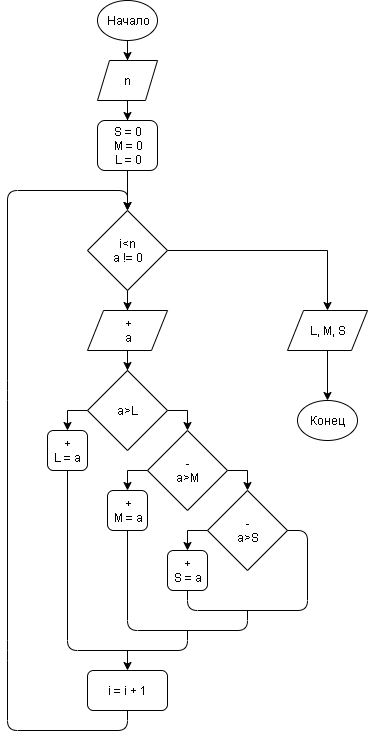

The diagram above was exported from draw.io. Its source (the exported page's mxGraphModel, read from the mxfile embedded in the PNG):
<mxGraphModel dx="1024" dy="566" grid="1" gridSize="10" guides="1" tooltips="1" connect="1" arrows="1" fold="1" page="1" pageScale="1" pageWidth="2000" pageHeight="3000" math="0" shadow="0">
  <root>
    <mxCell id="0" />
    <mxCell id="1" parent="0" />
    <mxCell id="ighuYlIpOkjBIZ17v1Wk-6" style="edgeStyle=orthogonalEdgeStyle;rounded=0;orthogonalLoop=1;jettySize=auto;html=1;entryX=0.5;entryY=0;entryDx=0;entryDy=0;" edge="1" parent="1" source="ighuYlIpOkjBIZ17v1Wk-1" target="ighuYlIpOkjBIZ17v1Wk-2">
      <mxGeometry relative="1" as="geometry" />
    </mxCell>
    <mxCell id="ighuYlIpOkjBIZ17v1Wk-1" value="Начало" style="ellipse;whiteSpace=wrap;html=1;" vertex="1" parent="1">
      <mxGeometry x="410" y="150" width="60" height="40" as="geometry" />
    </mxCell>
    <mxCell id="ighuYlIpOkjBIZ17v1Wk-7" style="edgeStyle=orthogonalEdgeStyle;rounded=0;orthogonalLoop=1;jettySize=auto;html=1;entryX=0.5;entryY=0;entryDx=0;entryDy=0;" edge="1" parent="1" source="ighuYlIpOkjBIZ17v1Wk-2" target="ighuYlIpOkjBIZ17v1Wk-3">
      <mxGeometry relative="1" as="geometry" />
    </mxCell>
    <mxCell id="ighuYlIpOkjBIZ17v1Wk-2" value="n" style="shape=parallelogram;perimeter=parallelogramPerimeter;whiteSpace=wrap;html=1;" vertex="1" parent="1">
      <mxGeometry x="410" y="210" width="60" height="40" as="geometry" />
    </mxCell>
    <mxCell id="ighuYlIpOkjBIZ17v1Wk-8" style="edgeStyle=orthogonalEdgeStyle;rounded=0;orthogonalLoop=1;jettySize=auto;html=1;entryX=0.5;entryY=0;entryDx=0;entryDy=0;" edge="1" parent="1" source="ighuYlIpOkjBIZ17v1Wk-3" target="ighuYlIpOkjBIZ17v1Wk-4">
      <mxGeometry relative="1" as="geometry" />
    </mxCell>
    <mxCell id="ighuYlIpOkjBIZ17v1Wk-3" value="S = 0&lt;br&gt;M = 0&lt;br&gt;L = 0" style="rounded=1;whiteSpace=wrap;html=1;" vertex="1" parent="1">
      <mxGeometry x="410" y="270" width="60" height="50" as="geometry" />
    </mxCell>
    <mxCell id="ighuYlIpOkjBIZ17v1Wk-9" style="edgeStyle=orthogonalEdgeStyle;rounded=0;orthogonalLoop=1;jettySize=auto;html=1;entryX=0.5;entryY=0;entryDx=0;entryDy=0;" edge="1" parent="1" source="ighuYlIpOkjBIZ17v1Wk-4" target="ighuYlIpOkjBIZ17v1Wk-5">
      <mxGeometry relative="1" as="geometry" />
    </mxCell>
    <mxCell id="ighuYlIpOkjBIZ17v1Wk-32" style="edgeStyle=orthogonalEdgeStyle;rounded=0;orthogonalLoop=1;jettySize=auto;html=1;entryX=0.5;entryY=0;entryDx=0;entryDy=0;" edge="1" parent="1" source="ighuYlIpOkjBIZ17v1Wk-4" target="ighuYlIpOkjBIZ17v1Wk-31">
      <mxGeometry relative="1" as="geometry" />
    </mxCell>
    <mxCell id="ighuYlIpOkjBIZ17v1Wk-4" value="i&amp;lt;n&lt;br&gt;a != 0" style="rhombus;whiteSpace=wrap;html=1;" vertex="1" parent="1">
      <mxGeometry x="400" y="360" width="80" height="80" as="geometry" />
    </mxCell>
    <mxCell id="ighuYlIpOkjBIZ17v1Wk-11" style="edgeStyle=orthogonalEdgeStyle;rounded=0;orthogonalLoop=1;jettySize=auto;html=1;entryX=0.5;entryY=0;entryDx=0;entryDy=0;" edge="1" parent="1" source="ighuYlIpOkjBIZ17v1Wk-5" target="ighuYlIpOkjBIZ17v1Wk-10">
      <mxGeometry relative="1" as="geometry" />
    </mxCell>
    <mxCell id="ighuYlIpOkjBIZ17v1Wk-5" value="+&lt;br&gt;a" style="shape=parallelogram;perimeter=parallelogramPerimeter;whiteSpace=wrap;html=1;" vertex="1" parent="1">
      <mxGeometry x="400" y="460" width="80" height="40" as="geometry" />
    </mxCell>
    <mxCell id="ighuYlIpOkjBIZ17v1Wk-13" style="edgeStyle=orthogonalEdgeStyle;rounded=0;orthogonalLoop=1;jettySize=auto;html=1;entryX=0.5;entryY=0;entryDx=0;entryDy=0;" edge="1" parent="1" source="ighuYlIpOkjBIZ17v1Wk-10" target="ighuYlIpOkjBIZ17v1Wk-12">
      <mxGeometry relative="1" as="geometry">
        <Array as="points">
          <mxPoint x="500" y="560" />
        </Array>
      </mxGeometry>
    </mxCell>
    <mxCell id="ighuYlIpOkjBIZ17v1Wk-17" style="edgeStyle=orthogonalEdgeStyle;rounded=0;orthogonalLoop=1;jettySize=auto;html=1;entryX=0.5;entryY=0;entryDx=0;entryDy=0;" edge="1" parent="1" source="ighuYlIpOkjBIZ17v1Wk-10" target="ighuYlIpOkjBIZ17v1Wk-16">
      <mxGeometry relative="1" as="geometry">
        <Array as="points">
          <mxPoint x="380" y="560" />
        </Array>
      </mxGeometry>
    </mxCell>
    <mxCell id="ighuYlIpOkjBIZ17v1Wk-10" value="a&amp;gt;L" style="rhombus;whiteSpace=wrap;html=1;" vertex="1" parent="1">
      <mxGeometry x="400" y="520" width="80" height="80" as="geometry" />
    </mxCell>
    <mxCell id="ighuYlIpOkjBIZ17v1Wk-15" style="edgeStyle=orthogonalEdgeStyle;rounded=0;orthogonalLoop=1;jettySize=auto;html=1;entryX=0.5;entryY=0;entryDx=0;entryDy=0;" edge="1" parent="1" source="ighuYlIpOkjBIZ17v1Wk-12" target="ighuYlIpOkjBIZ17v1Wk-14">
      <mxGeometry relative="1" as="geometry">
        <Array as="points">
          <mxPoint x="560" y="620" />
        </Array>
      </mxGeometry>
    </mxCell>
    <mxCell id="ighuYlIpOkjBIZ17v1Wk-19" style="edgeStyle=orthogonalEdgeStyle;rounded=0;orthogonalLoop=1;jettySize=auto;html=1;entryX=0.5;entryY=0;entryDx=0;entryDy=0;exitX=0;exitY=0.5;exitDx=0;exitDy=0;" edge="1" parent="1" source="ighuYlIpOkjBIZ17v1Wk-12" target="ighuYlIpOkjBIZ17v1Wk-18">
      <mxGeometry relative="1" as="geometry">
        <Array as="points">
          <mxPoint x="440" y="620" />
        </Array>
      </mxGeometry>
    </mxCell>
    <mxCell id="ighuYlIpOkjBIZ17v1Wk-12" value="-&lt;br&gt;a&amp;gt;M" style="rhombus;whiteSpace=wrap;html=1;" vertex="1" parent="1">
      <mxGeometry x="460" y="580" width="80" height="80" as="geometry" />
    </mxCell>
    <mxCell id="ighuYlIpOkjBIZ17v1Wk-21" style="edgeStyle=orthogonalEdgeStyle;rounded=0;orthogonalLoop=1;jettySize=auto;html=1;entryX=0.5;entryY=0;entryDx=0;entryDy=0;" edge="1" parent="1" source="ighuYlIpOkjBIZ17v1Wk-14" target="ighuYlIpOkjBIZ17v1Wk-20">
      <mxGeometry relative="1" as="geometry">
        <Array as="points">
          <mxPoint x="520" y="680" />
          <mxPoint x="520" y="680" />
        </Array>
      </mxGeometry>
    </mxCell>
    <mxCell id="ighuYlIpOkjBIZ17v1Wk-14" value="-&lt;br&gt;a&amp;gt;S" style="rhombus;whiteSpace=wrap;html=1;" vertex="1" parent="1">
      <mxGeometry x="520" y="640" width="80" height="80" as="geometry" />
    </mxCell>
    <mxCell id="ighuYlIpOkjBIZ17v1Wk-16" value="+&lt;br&gt;L = a" style="rounded=1;whiteSpace=wrap;html=1;" vertex="1" parent="1">
      <mxGeometry x="360" y="580" width="40" height="40" as="geometry" />
    </mxCell>
    <mxCell id="ighuYlIpOkjBIZ17v1Wk-18" value="+&lt;br&gt;M = a" style="rounded=1;whiteSpace=wrap;html=1;" vertex="1" parent="1">
      <mxGeometry x="420" y="640" width="40" height="40" as="geometry" />
    </mxCell>
    <mxCell id="ighuYlIpOkjBIZ17v1Wk-20" value="+&lt;br&gt;S = a" style="rounded=1;whiteSpace=wrap;html=1;" vertex="1" parent="1">
      <mxGeometry x="480" y="700" width="40" height="40" as="geometry" />
    </mxCell>
    <mxCell id="ighuYlIpOkjBIZ17v1Wk-23" value="" style="endArrow=none;html=1;entryX=1;entryY=0.5;entryDx=0;entryDy=0;exitX=0.5;exitY=1;exitDx=0;exitDy=0;" edge="1" parent="1" source="ighuYlIpOkjBIZ17v1Wk-20" target="ighuYlIpOkjBIZ17v1Wk-14">
      <mxGeometry width="50" height="50" relative="1" as="geometry">
        <mxPoint x="600" y="880" as="sourcePoint" />
        <mxPoint x="390" y="860" as="targetPoint" />
        <Array as="points">
          <mxPoint x="500" y="760" />
          <mxPoint x="620" y="760" />
          <mxPoint x="620" y="680" />
        </Array>
      </mxGeometry>
    </mxCell>
    <mxCell id="ighuYlIpOkjBIZ17v1Wk-24" value="" style="endArrow=none;html=1;entryX=0.5;entryY=1;entryDx=0;entryDy=0;" edge="1" parent="1" target="ighuYlIpOkjBIZ17v1Wk-18">
      <mxGeometry width="50" height="50" relative="1" as="geometry">
        <mxPoint x="560" y="760" as="sourcePoint" />
        <mxPoint x="390" y="900" as="targetPoint" />
        <Array as="points">
          <mxPoint x="560" y="780" />
          <mxPoint x="440" y="780" />
        </Array>
      </mxGeometry>
    </mxCell>
    <mxCell id="ighuYlIpOkjBIZ17v1Wk-25" value="" style="endArrow=none;html=1;entryX=0.5;entryY=1;entryDx=0;entryDy=0;" edge="1" parent="1" target="ighuYlIpOkjBIZ17v1Wk-16">
      <mxGeometry width="50" height="50" relative="1" as="geometry">
        <mxPoint x="500" y="780" as="sourcePoint" />
        <mxPoint x="390" y="940" as="targetPoint" />
        <Array as="points">
          <mxPoint x="500" y="800" />
          <mxPoint x="380" y="800" />
        </Array>
      </mxGeometry>
    </mxCell>
    <mxCell id="ighuYlIpOkjBIZ17v1Wk-26" value="i = i + 1" style="rounded=1;whiteSpace=wrap;html=1;" vertex="1" parent="1">
      <mxGeometry x="400" y="820" width="80" height="40" as="geometry" />
    </mxCell>
    <mxCell id="ighuYlIpOkjBIZ17v1Wk-28" value="" style="endArrow=classic;html=1;entryX=0.5;entryY=0;entryDx=0;entryDy=0;" edge="1" parent="1" target="ighuYlIpOkjBIZ17v1Wk-26">
      <mxGeometry width="50" height="50" relative="1" as="geometry">
        <mxPoint x="440" y="800" as="sourcePoint" />
        <mxPoint x="390" y="1100" as="targetPoint" />
      </mxGeometry>
    </mxCell>
    <mxCell id="ighuYlIpOkjBIZ17v1Wk-29" value="" style="endArrow=classic;html=1;exitX=0.5;exitY=1;exitDx=0;exitDy=0;entryX=0.5;entryY=0;entryDx=0;entryDy=0;" edge="1" parent="1" source="ighuYlIpOkjBIZ17v1Wk-26" target="ighuYlIpOkjBIZ17v1Wk-4">
      <mxGeometry width="50" height="50" relative="1" as="geometry">
        <mxPoint x="340" y="1110" as="sourcePoint" />
        <mxPoint x="440" y="560" as="targetPoint" />
        <Array as="points">
          <mxPoint x="440" y="880" />
          <mxPoint x="320" y="880" />
          <mxPoint x="320" y="800" />
          <mxPoint x="320" y="540" />
          <mxPoint x="320" y="340" />
          <mxPoint x="440" y="340" />
        </Array>
      </mxGeometry>
    </mxCell>
    <mxCell id="ighuYlIpOkjBIZ17v1Wk-34" style="edgeStyle=orthogonalEdgeStyle;rounded=0;orthogonalLoop=1;jettySize=auto;html=1;entryX=0.5;entryY=0;entryDx=0;entryDy=0;" edge="1" parent="1" source="ighuYlIpOkjBIZ17v1Wk-31" target="ighuYlIpOkjBIZ17v1Wk-33">
      <mxGeometry relative="1" as="geometry" />
    </mxCell>
    <mxCell id="ighuYlIpOkjBIZ17v1Wk-31" value="L, M, S" style="shape=parallelogram;perimeter=parallelogramPerimeter;whiteSpace=wrap;html=1;" vertex="1" parent="1">
      <mxGeometry x="600" y="460" width="80" height="40" as="geometry" />
    </mxCell>
    <mxCell id="ighuYlIpOkjBIZ17v1Wk-33" value="Конец" style="ellipse;whiteSpace=wrap;html=1;" vertex="1" parent="1">
      <mxGeometry x="610" y="550" width="60" height="40" as="geometry" />
    </mxCell>
  </root>
</mxGraphModel>